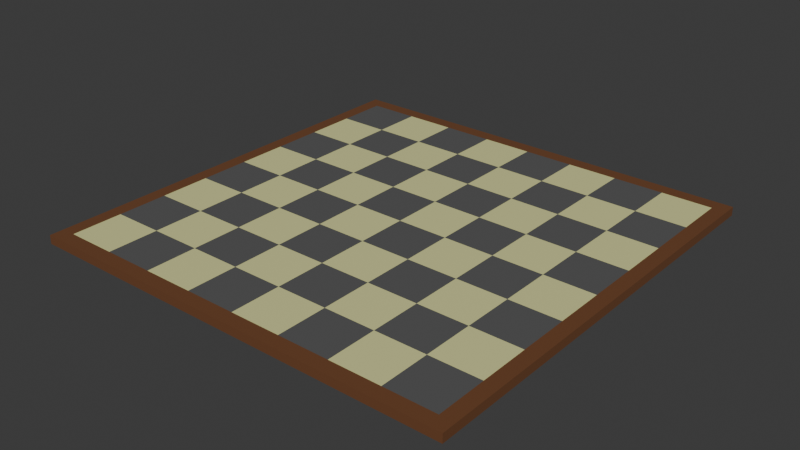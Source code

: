 # Source: Board.blend  (saved by Blender 4.2.66; exported with 4.5.12 LTS)
import bpy
from mathutils import Matrix  # noqa: F401  (used for matrix-valued properties, if any)

bpy.ops.wm.read_factory_settings(use_empty=True)
scene = bpy.context.scene
scene.name = 'Scene'

# ---- collections
col_collection = bpy.data.collections.new('Collection'); scene.collection.children.link(col_collection)

# ---- materials (node trees are filled in below, after node groups)
mat_border_001 = bpy.data.materials.new('Border.001')
mat_whitespaces_001 = bpy.data.materials.new('WhiteSpaces.001')
mat_blackspaces_001 = bpy.data.materials.new('BlackSpaces.001')

# ---- material node trees
mat_border_001.use_nodes = True; mat_border_001.node_tree.nodes.clear()
_N = mat_border_001.node_tree.nodes; _L = mat_border_001.node_tree.links
n0 = _N.new('ShaderNodeBsdfPrincipled'); n0.name = 'Principled BSDF'; n0.location = (10, 300)
n0.inputs[0].default_value = (0.1651, 0.06663, 0.02732, 1.0)
n1 = _N.new('ShaderNodeOutputMaterial'); n1.name = 'Material Output'; n1.location = (300, 300)
_L.new(n0.outputs[0], n1.inputs[0])
n1.is_active_output = True
mat_whitespaces_001.use_nodes = True; mat_whitespaces_001.node_tree.nodes.clear()
_N = mat_whitespaces_001.node_tree.nodes; _L = mat_whitespaces_001.node_tree.links
n0 = _N.new('ShaderNodeBsdfPrincipled'); n0.name = 'Principled BSDF'; n0.location = (10, 300)
n0.inputs[0].default_value = (0.7084, 0.7084, 0.3231, 1.0)
n1 = _N.new('ShaderNodeOutputMaterial'); n1.name = 'Material Output'; n1.location = (300, 300)
_L.new(n0.outputs[0], n1.inputs[0])
n1.is_active_output = True
mat_blackspaces_001.use_nodes = True; mat_blackspaces_001.node_tree.nodes.clear()
_N = mat_blackspaces_001.node_tree.nodes; _L = mat_blackspaces_001.node_tree.links
n0 = _N.new('ShaderNodeBsdfPrincipled'); n0.name = 'Principled BSDF'; n0.location = (10, 300)
n0.inputs[0].default_value = (0.1046, 0.1046, 0.1046, 1.0)
n1 = _N.new('ShaderNodeOutputMaterial'); n1.name = 'Material Output'; n1.location = (300, 300)
_L.new(n0.outputs[0], n1.inputs[0])
n1.is_active_output = True

# ---- world
world_world = bpy.data.worlds.new('World'); scene.world = world_world
world_world.use_nodes = True; world_world.node_tree.nodes.clear()
_N = world_world.node_tree.nodes; _L = world_world.node_tree.links
n0 = _N.new('ShaderNodeOutputWorld'); n0.name = 'World Output'; n0.location = (300, 300)
n1 = _N.new('ShaderNodeBackground'); n1.name = 'Background'; n1.location = (10, 300)
n1.inputs[0].default_value = (0.05088, 0.05088, 0.05088, 1.0)
_L.new(n1.outputs[0], n0.inputs[0])
n0.is_active_output = True
world_world.color = (0.05088, 0.05088, 0.05088)
world_world.sun_shadow_jitter_overblur = 0.0

# ---- meshes
me_cube = bpy.data.meshes.new('Cube')
me_cube.from_pydata([(0.9345, 0.9345, 1.0), (1.0, 1.0, -1.0), (0.9345, -0.9345, 1.0), (1.0, -1.0, -1.0), (-0.9345, 0.9345, 1.0), (-1.0, 1.0, -1.0), (-0.9345, -0.9345, 1.0), (-1.0, -1.0, -1.0), (1.0, -1.0, 1.0), (-1.0, -1.0, 1.0), (1.0, 1.0, 1.0), (-1.0, 1.0, 1.0), (1.0, -1.0, 1.0), (-1.0, -1.0, 1.0), (1.0, 1.0, 1.0), (-1.0, 1.0, 1.0), (1.0, -1.0, 1.0), (-1.0, -1.0, 1.0), (1.0, 1.0, 1.0), (-1.0, 1.0, 1.0), (1.0, -1.0, 1.0), (-1.0, -1.0, 1.0), (1.0, 1.0, 1.0), (-1.0, 1.0, 1.0), (1.0, -1.0, 1.0), (-1.0, -1.0, 1.0), (1.0, 1.0, 1.0), (-1.0, 1.0, 1.0), (0.0, -0.9345, 1.0), (0.9345, 0.0, 1.0), (-0.9345, 0.0, 1.0), (0.0, 0.9345, 1.0), (0.0, 0.0, 1.0), (-0.4673, -0.9345, 1.0), (0.9345, -0.4673, 1.0), (-0.9345, 0.4673, 1.0), (0.4673, 0.9345, 1.0), (0.4673, -0.9345, 1.0), (0.9345, 0.4673, 1.0), (-0.9345, -0.4673, 1.0), (-0.4673, 0.9345, 1.0), (0.0, -0.4673, 1.0), (0.0, 0.4673, 1.0), (0.4673, 0.0, 1.0), (-0.4673, 0.0, 1.0), (-0.4673, 0.4673, 1.0), (0.4673, 0.4673, 1.0), (0.4673, -0.4673, 1.0), (-0.4673, -0.4673, 1.0), (-0.7009, -0.9345, 1.0), (0.9345, -0.7009, 1.0), (-0.9345, 0.7009, 1.0), (0.7009, 0.9345, 1.0), (0.2336, -0.9345, 1.0), (0.9345, 0.2336, 1.0), (-0.9345, -0.2336, 1.0), (-0.2336, 0.9345, 1.0), (0.0, -0.7009, 1.0), (0.0, 0.2336, 1.0), (0.7009, 0.0, 1.0), (-0.2336, 0.0, 1.0), (-0.2336, -0.9345, 1.0), (0.9345, -0.2336, 1.0), (-0.9345, 0.2336, 1.0), (0.2336, 0.9345, 1.0), (0.7009, -0.9345, 1.0), (0.9345, 0.7009, 1.0), (-0.9345, -0.7009, 1.0), (-0.7009, 0.9345, 1.0), (0.0, -0.2336, 1.0), (0.0, 0.7009, 1.0), (0.2336, 0.0, 1.0), (-0.7009, 0.0, 1.0), (-0.4673, 0.2336, 1.0), (-0.4673, 0.7009, 1.0), (-0.2336, 0.4673, 1.0), (-0.7009, 0.4673, 1.0), (0.4673, 0.2336, 1.0), (0.4673, 0.7009, 1.0), (0.7009, 0.4673, 1.0), (0.2336, 0.4673, 1.0), (0.4673, -0.7009, 1.0), (0.4673, -0.2336, 1.0), (0.7009, -0.4673, 1.0), (0.2336, -0.4673, 1.0), (-0.4673, -0.7009, 1.0), (-0.4673, -0.2336, 1.0), (-0.2336, -0.4673, 1.0), (-0.7009, -0.4673, 1.0), (-0.7009, -0.2336, 1.0), (-0.2336, -0.2336, 1.0), (-0.2336, -0.7009, 1.0), (0.2336, -0.2336, 1.0), (0.7009, -0.2336, 1.0), (0.7009, -0.7009, 1.0), (0.2336, 0.7009, 1.0), (0.7009, 0.7009, 1.0), (0.7009, 0.2336, 1.0), (-0.7009, 0.7009, 1.0), (-0.2336, 0.7009, 1.0), (-0.2336, 0.2336, 1.0), (-0.7009, 0.2336, 1.0), (0.2336, 0.2336, 1.0), (0.2336, -0.7009, 1.0), (-0.7009, -0.7009, 1.0)], [], [(104, 67, 6, 49), (3, 8, 9, 7), (7, 9, 11, 5), (5, 1, 3, 7), (1, 10, 8, 3), (5, 11, 10, 1), (12, 13, 9, 8), (14, 12, 8, 10), (13, 15, 11, 9), (15, 14, 10, 11), (16, 17, 13, 12), (18, 16, 12, 14), (17, 19, 15, 13), (19, 18, 14, 15), (20, 21, 17, 16), (22, 20, 16, 18), (21, 23, 19, 17), (23, 22, 18, 19), (24, 25, 21, 20), (26, 24, 20, 22), (25, 27, 23, 21), (27, 26, 22, 23), (2, 65, 37, 53, 28, 61, 33, 49, 6, 25, 24), (0, 66, 38, 54, 29, 62, 34, 50, 2, 24, 26), (6, 67, 39, 55, 30, 63, 35, 51, 4, 27, 25), (4, 68, 40, 56, 31, 64, 36, 52, 0, 26, 27), (103, 57, 28, 53), (102, 58, 32, 71), (101, 63, 30, 72), (100, 73, 44, 60), (99, 74, 45, 75), (98, 51, 35, 76), (97, 77, 43, 59), (96, 78, 46, 79), (95, 70, 42, 80), (94, 81, 37, 65), (93, 82, 47, 83), (92, 69, 41, 84), (91, 85, 33, 61), (90, 86, 48, 87), (89, 55, 39, 88), (86, 89, 88, 48), (44, 72, 89, 86), (72, 30, 55, 89), (69, 90, 87, 41), (32, 60, 90, 69), (60, 44, 86, 90), (57, 91, 61, 28), (41, 87, 91, 57), (87, 48, 85, 91), (82, 92, 84, 47), (43, 71, 92, 82), (71, 32, 69, 92), (62, 93, 83, 34), (29, 59, 93, 62), (59, 43, 82, 93), (50, 94, 65, 2), (34, 83, 94, 50), (83, 47, 81, 94), (78, 95, 80, 46), (36, 64, 95, 78), (64, 31, 70, 95), (66, 96, 79, 38), (0, 52, 96, 66), (52, 36, 78, 96), (54, 97, 59, 29), (38, 79, 97, 54), (79, 46, 77, 97), (74, 98, 76, 45), (40, 68, 98, 74), (68, 4, 51, 98), (70, 99, 75, 42), (31, 56, 99, 70), (56, 40, 74, 99), (58, 100, 60, 32), (42, 75, 100, 58), (75, 45, 73, 100), (73, 101, 72, 44), (45, 76, 101, 73), (76, 35, 63, 101), (77, 102, 71, 43), (46, 80, 102, 77), (80, 42, 58, 102), (81, 103, 53, 37), (47, 84, 103, 81), (84, 41, 57, 103), (85, 104, 49, 33), (48, 88, 104, 85), (88, 39, 67, 104)])
me_cube.polygons.foreach_set('material_index', [1, 0, 0, 0, 0, 0, 0, 0, 0, 0, 0, 0, 0, 0, 0, 0, 0, 0, 0, 0, 0, 0, 0, 0, 0, 0, 1, 1, 1, 1, 1, 1, 1, 1, 1, 1, 1, 1, 1, 1, 1, 2, 1, 2, 2, 1, 2, 2, 1, 2, 2, 1, 2, 2, 1, 2, 2, 1, 2, 2, 1, 2, 2, 1, 2, 2, 1, 2, 2, 1, 2, 2, 1, 2, 2, 1, 2, 2, 1, 2, 2, 1, 2, 2, 1, 2, 2, 1, 2])
_uv = me_cube.uv_layers.new(name='UVMap')
_uv.uv.foreach_set('vector', [0.8376, 0.7126, 0.8668, 0.7126, 0.8668, 0.7418, 0.8376, 0.7418, 0.375, 0.75, 0.625, 0.75, 0.625, 1.0, 0.375, 1.0, 0.375, 0.0, 0.625, 0.0, 0.625, 0.25, 0.375, 0.25, 0.125, 0.5, 0.375, 0.5, 0.375, 0.75, 0.125, 0.75, 0.375, 0.5, 0.625, 0.5, 0.625, 0.75, 0.375, 0.75, 0.375, 0.25, 0.625, 0.25, 0.625, 0.5, 0.375, 0.5, 0.625, 0.75, 0.875, 0.75, 0.875, 0.75, 0.625, 0.75, 0.625, 0.5, 0.625, 0.75, 0.625, 0.75, 0.625, 0.5, 0.875, 0.75, 0.875, 0.5, 0.875, 0.5, 0.875, 0.75, 0.875, 0.5, 0.625, 0.5, 0.625, 0.5, 0.875, 0.5, 0.625, 0.75, 0.875, 0.75, 0.875, 0.75, 0.625, 0.75, 0.625, 0.5, 0.625, 0.75, 0.625, 0.75, 0.625, 0.5, 0.875, 0.75, 0.875, 0.5, 0.875, 0.5, 0.875, 0.75, 0.875, 0.5, 0.625, 0.5, 0.625, 0.5, 0.875, 0.5, 0.625, 0.75, 0.875, 0.75, 0.875, 0.75, 0.625, 0.75, 0.625, 0.5, 0.625, 0.75, 0.625, 0.75, 0.625, 0.5, 0.875, 0.75, 0.875, 0.5, 0.875, 0.5, 0.875, 0.75, 0.875, 0.5, 0.625, 0.5, 0.625, 0.5, 0.875, 0.5, 0.625, 0.75, 0.875, 0.75, 0.875, 0.75, 0.625, 0.75, 0.625, 0.5, 0.625, 0.75, 0.625, 0.75, 0.625, 0.5, 0.875, 0.75, 0.875, 0.5, 0.875, 0.5, 0.875, 0.75, 0.875, 0.5, 0.625, 0.5, 0.625, 0.5, 0.875, 0.5, 0.6332, 0.7418, 0.6624, 0.7418, 0.6916, 0.7418, 0.7208, 0.7418, 0.75, 0.7418, 0.7792, 0.7418, 0.8084, 0.7418, 0.8376, 0.7418, 0.8668, 0.7418, 0.875, 0.75, 0.625, 0.75, 0.6332, 0.5082, 0.6332, 0.5374, 0.6332, 0.5666, 0.6332, 0.5958, 0.6332, 0.625, 0.6332, 0.6542, 0.6332, 0.6834, 0.6332, 0.7126, 0.6332, 0.7418, 0.625, 0.75, 0.625, 0.5, 0.8668, 0.7418, 0.8668, 0.7126, 0.8668, 0.6834, 0.8668, 0.6542, 0.8668, 0.625, 0.8668, 0.5958, 0.8668, 0.5666, 0.8668, 0.5374, 0.8668, 0.5082, 0.875, 0.5, 0.875, 0.75, 0.8668, 0.5082, 0.8376, 0.5082, 0.8084, 0.5082, 0.7792, 0.5082, 0.75, 0.5082, 0.7208, 0.5082, 0.6916, 0.5082, 0.6624, 0.5082, 0.6332, 0.5082, 0.625, 0.5, 0.875, 0.5, 0.7208, 0.7126, 0.75, 0.7126, 0.75, 0.7418, 0.7208, 0.7418, 0.7208, 0.5958, 0.75, 0.5958, 0.75, 0.625, 0.7208, 0.625, 0.8376, 0.5958, 0.8668, 0.5958, 0.8668, 0.625, 0.8376, 0.625, 0.7792, 0.5958, 0.8084, 0.5958, 0.8084, 0.625, 0.7792, 0.625, 0.7792, 0.5374, 0.8084, 0.5374, 0.8084, 0.5666, 0.7792, 0.5666, 0.8376, 0.5374, 0.8668, 0.5374, 0.8668, 0.5666, 0.8376, 0.5666, 0.6624, 0.5958, 0.6916, 0.5958, 0.6916, 0.625, 0.6624, 0.625, 0.6624, 0.5374, 0.6916, 0.5374, 0.6916, 0.5666, 0.6624, 0.5666, 0.7208, 0.5374, 0.75, 0.5374, 0.75, 0.5666, 0.7208, 0.5666, 0.6624, 0.7126, 0.6916, 0.7126, 0.6916, 0.7418, 0.6624, 0.7418, 0.6624, 0.6542, 0.6916, 0.6542, 0.6916, 0.6834, 0.6624, 0.6834, 0.7208, 0.6542, 0.75, 0.6542, 0.75, 0.6834, 0.7208, 0.6834, 0.7792, 0.7126, 0.8084, 0.7126, 0.8084, 0.7418, 0.7792, 0.7418, 0.7792, 0.6542, 0.8084, 0.6542, 0.8084, 0.6834, 0.7792, 0.6834, 0.8376, 0.6542, 0.8668, 0.6542, 0.8668, 0.6834, 0.8376, 0.6834, 0.8084, 0.6542, 0.8376, 0.6542, 0.8376, 0.6834, 0.8084, 0.6834, 0.8084, 0.625, 0.8376, 0.625, 0.8376, 0.6542, 0.8084, 0.6542, 0.8376, 0.625, 0.8668, 0.625, 0.8668, 0.6542, 0.8376, 0.6542, 0.75, 0.6542, 0.7792, 0.6542, 0.7792, 0.6834, 0.75, 0.6834, 0.75, 0.625, 0.7792, 0.625, 0.7792, 0.6542, 0.75, 0.6542, 0.7792, 0.625, 0.8084, 0.625, 0.8084, 0.6542, 0.7792, 0.6542, 0.75, 0.7126, 0.7792, 0.7126, 0.7792, 0.7418, 0.75, 0.7418, 0.75, 0.6834, 0.7792, 0.6834, 0.7792, 0.7126, 0.75, 0.7126, 0.7792, 0.6834, 0.8084, 0.6834, 0.8084, 0.7126, 0.7792, 0.7126, 0.6916, 0.6542, 0.7208, 0.6542, 0.7208, 0.6834, 0.6916, 0.6834, 0.6916, 0.625, 0.7208, 0.625, 0.7208, 0.6542, 0.6916, 0.6542, 0.7208, 0.625, 0.75, 0.625, 0.75, 0.6542, 0.7208, 0.6542, 0.6332, 0.6542, 0.6624, 0.6542, 0.6624, 0.6834, 0.6332, 0.6834, 0.6332, 0.625, 0.6624, 0.625, 0.6624, 0.6542, 0.6332, 0.6542, 0.6624, 0.625, 0.6916, 0.625, 0.6916, 0.6542, 0.6624, 0.6542, 0.6332, 0.7126, 0.6624, 0.7126, 0.6624, 0.7418, 0.6332, 0.7418, 0.6332, 0.6834, 0.6624, 0.6834, 0.6624, 0.7126, 0.6332, 0.7126, 0.6624, 0.6834, 0.6916, 0.6834, 0.6916, 0.7126, 0.6624, 0.7126, 0.6916, 0.5374, 0.7208, 0.5374, 0.7208, 0.5666, 0.6916, 0.5666, 0.6916, 0.5082, 0.7208, 0.5082, 0.7208, 0.5374, 0.6916, 0.5374, 0.7208, 0.5082, 0.75, 0.5082, 0.75, 0.5374, 0.7208, 0.5374, 0.6332, 0.5374, 0.6624, 0.5374, 0.6624, 0.5666, 0.6332, 0.5666, 0.6332, 0.5082, 0.6624, 0.5082, 0.6624, 0.5374, 0.6332, 0.5374, 0.6624, 0.5082, 0.6916, 0.5082, 0.6916, 0.5374, 0.6624, 0.5374, 0.6332, 0.5958, 0.6624, 0.5958, 0.6624, 0.625, 0.6332, 0.625, 0.6332, 0.5666, 0.6624, 0.5666, 0.6624, 0.5958, 0.6332, 0.5958, 0.6624, 0.5666, 0.6916, 0.5666, 0.6916, 0.5958, 0.6624, 0.5958, 0.8084, 0.5374, 0.8376, 0.5374, 0.8376, 0.5666, 0.8084, 0.5666, 0.8084, 0.5082, 0.8376, 0.5082, 0.8376, 0.5374, 0.8084, 0.5374, 0.8376, 0.5082, 0.8668, 0.5082, 0.8668, 0.5374, 0.8376, 0.5374, 0.75, 0.5374, 0.7792, 0.5374, 0.7792, 0.5666, 0.75, 0.5666, 0.75, 0.5082, 0.7792, 0.5082, 0.7792, 0.5374, 0.75, 0.5374, 0.7792, 0.5082, 0.8084, 0.5082, 0.8084, 0.5374, 0.7792, 0.5374, 0.75, 0.5958, 0.7792, 0.5958, 0.7792, 0.625, 0.75, 0.625, 0.75, 0.5666, 0.7792, 0.5666, 0.7792, 0.5958, 0.75, 0.5958, 0.7792, 0.5666, 0.8084, 0.5666, 0.8084, 0.5958, 0.7792, 0.5958, 0.8084, 0.5958, 0.8376, 0.5958, 0.8376, 0.625, 0.8084, 0.625, 0.8084, 0.5666, 0.8376, 0.5666, 0.8376, 0.5958, 0.8084, 0.5958, 0.8376, 0.5666, 0.8668, 0.5666, 0.8668, 0.5958, 0.8376, 0.5958, 0.6916, 0.5958, 0.7208, 0.5958, 0.7208, 0.625, 0.6916, 0.625, 0.6916, 0.5666, 0.7208, 0.5666, 0.7208, 0.5958, 0.6916, 0.5958, 0.7208, 0.5666, 0.75, 0.5666, 0.75, 0.5958, 0.7208, 0.5958, 0.6916, 0.7126, 0.7208, 0.7126, 0.7208, 0.7418, 0.6916, 0.7418, 0.6916, 0.6834, 0.7208, 0.6834, 0.7208, 0.7126, 0.6916, 0.7126, 0.7208, 0.6834, 0.75, 0.6834, 0.75, 0.7126, 0.7208, 0.7126, 0.8084, 0.7126, 0.8376, 0.7126, 0.8376, 0.7418, 0.8084, 0.7418, 0.8084, 0.6834, 0.8376, 0.6834, 0.8376, 0.7126, 0.8084, 0.7126, 0.8376, 0.6834, 0.8668, 0.6834, 0.8668, 0.7126, 0.8376, 0.7126])
me_cube.materials.append(mat_border_001)
me_cube.materials.append(mat_whitespaces_001)
me_cube.materials.append(mat_blackspaces_001)
me_cube.use_mirror_vertex_groups = False
me_cube.update()

# ---- objects
ob_board = bpy.data.objects.new('Board', me_cube)

# ---- transforms, parenting, visibility, modifiers, constraints
ob_board.location = (0.0, 0.0, 0.0)
ob_board.scale = (100.0, 100.0, 2.0)
ob_board.lock_rotations_4d = False
ob_board.empty_display_type = 'ARROWS'
ob_board.lineart.crease_threshold = 0.0

# ---- collection membership
col_collection.objects.link(ob_board)

# ---- scene / render settings (as saved in the file)
scene.frame_start = 1; scene.frame_end = 250; scene.frame_set(1)
scene.render.engine = 'BLENDER_EEVEE_NEXT'
bpy.context.view_layer.update()

# ---- added for rendering (the .blend has no active camera and no usable light): camera, sun
cam_auto = bpy.data.cameras.new('AutoCamera')
cam_auto.lens = 50.0
cam_auto.sensor_width = 36.0
cam_auto.clip_end = 4593.15
ob_auto_camera = bpy.data.objects.new('AutoCamera', cam_auto)
scene.collection.objects.link(ob_auto_camera)
ob_auto_camera.location = (261.719, -314.063, 209.375)
ob_auto_camera.rotation_euler = (1.09748, -7.21219e-08, 0.694738)
scene.camera = ob_auto_camera
light_auto_sun = bpy.data.lights.new('AutoSun', 'SUN')
light_auto_sun.energy = 3.0
light_auto_sun.angle = 0.0523599
ob_auto_sun = bpy.data.objects.new('AutoSun', light_auto_sun)
scene.collection.objects.link(ob_auto_sun)
ob_auto_sun.rotation_euler = (0.872665, 0.174533, 0.523599)
bpy.context.view_layer.update()
